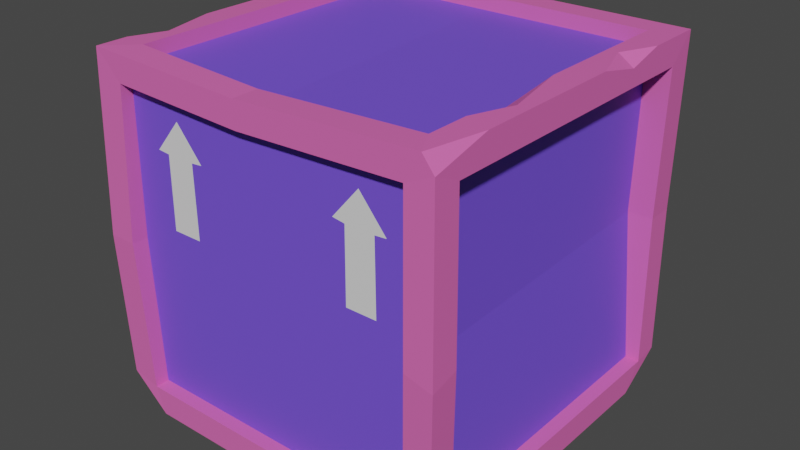 # Source: box_3.blend  (saved by Blender 3.6.11; exported with 4.5.12 LTS)
import bpy
from mathutils import Matrix  # noqa: F401  (used for matrix-valued properties, if any)

bpy.ops.wm.read_factory_settings(use_empty=True)
scene = bpy.context.scene
scene.name = 'Scene'

# ---- materials (node trees are filled in below, after node groups)
mat_material_001 = bpy.data.materials.new('Material.001')
mat_material_001.use_transparent_shadow = False
mat_material_002 = bpy.data.materials.new('Material.002')
mat_material_002.use_transparent_shadow = False
mat_material_003 = bpy.data.materials.new('Material.003')
mat_material_003.use_transparent_shadow = False

# ---- material node trees
mat_material_001.use_nodes = True; mat_material_001.node_tree.nodes.clear()
_N = mat_material_001.node_tree.nodes; _L = mat_material_001.node_tree.links
n0 = _N.new('ShaderNodeBsdfPrincipled'); n0.name = 'Principled BSDF'; n0.location = (10, 300)
n0.distribution = 'GGX'
n0.subsurface_method = 'RANDOM_WALK_SKIN'
n0.inputs[0].default_value = (0.8, 0.1423, 0.4614, 1.0)
n0.inputs[3].default_value = 1.45
n0.inputs[27].default_value = (0.0, 0.0, 0.0, 1.0)
n0.inputs[28].default_value = 1.0
n1 = _N.new('ShaderNodeOutputMaterial'); n1.name = 'Material Output'; n1.location = (300, 300)
_L.new(n0.outputs[0], n1.inputs[0])
n1.is_active_output = True
mat_material_002.use_nodes = True; mat_material_002.node_tree.nodes.clear()
_N = mat_material_002.node_tree.nodes; _L = mat_material_002.node_tree.links
n0 = _N.new('ShaderNodeBsdfPrincipled'); n0.name = 'Principled BSDF'; n0.location = (10, 300)
n0.distribution = 'GGX'
n0.subsurface_method = 'RANDOM_WALK_SKIN'
n0.inputs[0].default_value = (0.1722, 0.08638, 0.8, 1.0)
n0.inputs[3].default_value = 1.45
n0.inputs[27].default_value = (0.0, 0.0, 0.0, 1.0)
n0.inputs[28].default_value = 1.0
n1 = _N.new('ShaderNodeOutputMaterial'); n1.name = 'Material Output'; n1.location = (300, 300)
_L.new(n0.outputs[0], n1.inputs[0])
n1.is_active_output = True
mat_material_003.use_nodes = True; mat_material_003.node_tree.nodes.clear()
_N = mat_material_003.node_tree.nodes; _L = mat_material_003.node_tree.links
n0 = _N.new('ShaderNodeBsdfPrincipled'); n0.name = 'Principled BSDF'; n0.location = (10, 300)
n0.distribution = 'GGX'
n0.subsurface_method = 'RANDOM_WALK_SKIN'
n0.inputs[3].default_value = 1.45
n0.inputs[27].default_value = (0.0, 0.0, 0.0, 1.0)
n0.inputs[28].default_value = 1.0
n1 = _N.new('ShaderNodeOutputMaterial'); n1.name = 'Material Output'; n1.location = (300, 300)
_L.new(n0.outputs[0], n1.inputs[0])
n1.is_active_output = True

# ---- world
world_world = bpy.data.worlds.new('World'); scene.world = world_world
world_world.use_nodes = True; world_world.node_tree.nodes.clear()
_N = world_world.node_tree.nodes; _L = world_world.node_tree.links
n0 = _N.new('ShaderNodeOutputWorld'); n0.name = 'World Output'; n0.location = (300, 300)
n1 = _N.new('ShaderNodeBackground'); n1.name = 'Background'; n1.location = (10, 300)
n1.inputs[0].default_value = (0.05088, 0.05088, 0.05088, 1.0)
_L.new(n1.outputs[0], n0.inputs[0])
n0.is_active_output = True
world_world.color = (0.05088, 0.05088, 0.05088)
world_world.use_sun_shadow = False
world_world.sun_shadow_jitter_overblur = 0.0

# ---- meshes
me_mesh = bpy.data.meshes.new('Mesh')
me_mesh.from_pydata([(16.44, 44.49, -36.8), (23.18, 44.49, -36.8), (19.76, 67.71, -36.8), (16.58, 60.43, -36.8), (23.01, 60.43, -36.8), (13.86, 60.66, -36.8), (25.6, 60.66, -36.8), (-3.694, 39.91, -36.8), (32.43, 39.91, -36.8), (33.49, 72.95, -36.8), (-4.895, 72.95, -36.8), (-26.68, 44.49, -36.8), (-19.94, 44.49, -36.8), (-23.37, 67.66, -36.8), (-26.55, 60.41, -36.8), (-20.11, 60.41, -36.8), (-29.27, 60.81, -36.8), (-17.53, 60.61, -36.8), (-34.34, 39.91, -36.8), (-33.49, 72.95, -36.8), (-24.98, 44.49, 36.8), (-18.24, 44.49, 36.8), (-21.66, 67.71, 36.8), (-24.85, 60.43, 36.8), (-18.41, 60.43, 36.8), (-27.57, 60.66, 36.8), (-15.83, 60.66, 36.8), (-34.34, 39.91, 36.8), (-1.802, 39.91, 36.8), (-3.05, 71.65, 36.8), (-33.49, 72.95, 36.8), (18.83, 44.49, 36.8), (25.57, 44.49, 36.8), (22.14, 67.68, 36.8), (18.96, 60.42, 36.8), (25.4, 60.42, 36.8), (16.23, 60.8, 36.8), (27.98, 60.62, 36.8), (34.34, 39.91, 36.8), (33.49, 72.95, 36.8), (39.45, 0.0, 39.45), (39.3, 6.422, -39.61), (36.9, 78.9, 39.45), (39.45, 78.9, -39.45), (-39.45, 78.9, 39.45), (-39.45, 78.9, -33.69), (-39.45, 0.0, 32.12), (-39.45, 0.0, -39.45), (39.45, 5.956, 33.49), (39.45, 5.956, -33.49), (39.45, 72.95, -33.49), (39.45, 72.95, 33.49), (-39.45, 72.95, 33.49), (-39.45, 72.95, -33.49), (-39.45, 5.956, -33.49), (-39.45, 5.956, 33.49), (33.49, 78.9, 33.49), (33.49, 78.9, -33.49), (-33.49, 78.9, -33.49), (-33.49, 78.9, 33.49), (-33.49, 0.0, 33.49), (-33.49, 0.0, -33.49), (33.49, 0.0, -33.49), (33.49, 0.0, 33.49), (-33.49, 5.956, -39.45), (33.49, 5.956, -39.45), (-33.49, 72.95, -39.45), (33.49, 72.95, -39.45), (-33.49, 5.956, 39.45), (33.49, 5.956, 39.45), (33.49, 72.95, 39.45), (-33.49, 72.95, 39.45), (36.34, 5.956, 33.49), (36.34, 5.956, -33.49), (33.77, 72.95, -33.49), (33.77, 72.95, 33.49), (33.49, 75.79, 33.49), (33.49, 75.79, -33.49), (-33.49, 75.79, -33.49), (-33.49, 75.79, 33.49), (-36.34, 72.95, 33.49), (-36.34, 72.95, -33.49), (-36.34, 5.956, -33.49), (-36.34, 5.956, 33.49), (-33.49, 3.109, 33.49), (-33.49, 3.109, -33.49), (33.49, 3.109, -33.49), (33.49, 3.109, 33.49), (-33.49, 5.956, -36.34), (33.49, 5.956, -36.34), (-33.49, 5.956, 36.34), (33.49, 5.956, 36.34), (39.45, 78.9, 26.47), (39.45, 75.62, 39.45), (39.45, 78.9, -7.803), (39.45, 78.9, -26.19), (35.88, 78.9, -18.28), (39.45, 76.74, -17.88), (33.49, 78.9, 24.13), (33.49, 78.9, -0.5773), (36.84, 78.9, 15.13), (33.49, 77.04, 14.1), (-5.207, 78.9, -39.45), (-0.1194, 0.0, 39.45), (-2.122, 1.529, -39.45), (-5.055, 78.9, -33.49), (-3.355, 77.37, 33.49), (-1.971, 1.529, -33.49), (-0.2706, 0.0, 33.49), (-2.355, 7.254, -39.45), (-4.974, 72.95, -39.45), (-0.3522, 5.956, 39.45), (-2.971, 71.65, 39.45), (-4.934, 75.79, -33.49), (-3.233, 74.38, 33.49), (-2.093, 4.518, -33.49), (-0.3921, 3.109, 33.49), (-2.276, 7.254, -36.34), (-0.4311, 5.956, 36.34), (-3.204, 77.37, 39.45), (-40.45, 39.91, 34.34), (-40.45, 39.99, 40.45), (-34.34, 39.91, 40.45), (34.34, 39.91, 40.45), (40.45, 38.29, 40.45), (40.45, 39.91, 34.34), (34.62, 39.91, 34.34), (32.85, 39.91, -34.34), (38.53, 39.91, -34.34), (38.53, 39.99, -40.45), (32.43, 39.91, -40.45), (-34.34, 39.91, -40.45), (-40.45, 39.99, -40.45), (-40.45, 39.91, -34.34), (-37.26, 39.91, -34.34), (-37.26, 39.91, 34.34), (-39.63, 75.16, -39.63), (-34.38, 78.9, -39.45), (-31.36, 0.0, 39.45), (-39.64, 7.533, 39.64), (39.45, 0.0, -28.95), (32.46, 0.2569, -39.45), (-39.45, 78.9, 32.48), (-39.45, 78.9, 12.8), (-36.39, 78.9, 25.06), (-39.45, 75.36, 23.85)], [], [(6, 4, 3, 5, 2), (7, 0, 1, 8), (6, 2, 9), (9, 2, 10), (10, 2, 5), (0, 3, 4, 1), (10, 5, 7), (8, 6, 9), (3, 0, 7, 5), (8, 1, 4, 6), (17, 15, 14, 16, 13), (18, 11, 12, 7), (17, 13, 10), (10, 13, 19), (19, 13, 16), (11, 14, 15, 12), (19, 16, 18), (7, 17, 10), (14, 11, 18, 16), (7, 12, 15, 17), (26, 22, 25, 23, 24), (27, 28, 21, 20), (26, 29, 22), (29, 30, 22), (30, 25, 22), (20, 21, 24, 23), (30, 27, 25), (28, 29, 26), (23, 25, 27, 20), (28, 26, 24, 21), (37, 33, 36, 34, 35), (28, 38, 32, 31), (37, 39, 33), (39, 29, 33), (29, 36, 33), (31, 32, 35, 34), (29, 28, 36), (38, 39, 37), (34, 36, 28, 31), (38, 37, 35, 32), (126, 127, 74, 75), (76, 77, 113, 114), (80, 81, 134, 135), (84, 85, 115, 116), (49, 140, 41), (128, 129, 43, 50), (92, 93, 51), (53, 145, 143, 45), (47, 46, 55, 54), (120, 121, 44, 52), (57, 96, 95, 43), (43, 102, 105, 57), (44, 119, 106, 59), (47, 104, 107, 61), (41, 140, 141), (40, 103, 108, 63), (131, 132, 136, 66), (45, 137, 136), (43, 129, 130, 67), (70, 93, 42), (44, 121, 122, 71), (48, 49, 73, 72), (127, 128, 50, 74), (50, 51, 75, 74), (51, 125, 126, 75), (77, 101, 99, 57), (57, 105, 113, 77), (58, 59, 79, 78), (59, 106, 114, 79), (52, 53, 81, 80), (53, 133, 134, 81), (54, 55, 83, 82), (135, 120, 52, 80), (60, 61, 85, 84), (61, 107, 115, 85), (62, 63, 87, 86), (63, 108, 116, 87), (65, 109, 117, 89), (18, 131, 66, 19), (66, 110, 10, 19), (67, 130, 8, 9), (68, 111, 118, 90), (38, 123, 70, 39), (70, 112, 29, 39), (71, 122, 27, 30), (93, 92, 42), (93, 124, 125, 51), (42, 119, 112, 70), (96, 97, 95), (99, 101, 100), (100, 101, 98), (100, 92, 94, 96), (100, 96, 57, 99), (56, 92, 98), (94, 97, 96), (56, 98, 101, 76), (76, 101, 77), (97, 50, 43, 95), (97, 51, 50), (123, 124, 93, 70), (92, 51, 97, 94), (98, 92, 100), (114, 113, 78, 79), (116, 115, 86, 87), (105, 102, 137, 58), (106, 119, 42, 56), (107, 104, 141, 62), (60, 138, 46), (109, 104, 47, 64), (110, 102, 43, 67), (111, 103, 40, 69), (113, 105, 58, 78), (114, 106, 56, 76), (115, 107, 62, 86), (116, 108, 60, 84), (117, 109, 64, 88), (10, 110, 67, 9), (118, 111, 69, 91), (29, 112, 71, 30), (112, 119, 44, 71), (68, 139, 138), (27, 122, 68, 90), (90, 118, 28, 27), (38, 28, 118, 91), (69, 123, 38, 91), (40, 124, 123, 69), (125, 124, 40, 48), (126, 125, 48, 72), (72, 73, 127, 126), (49, 128, 127, 73), (130, 129, 41, 65), (8, 130, 65, 89), (89, 117, 7, 8), (18, 7, 117, 88), (64, 131, 18, 88), (47, 132, 131, 64), (133, 132, 47, 54), (134, 133, 54, 82), (135, 134, 82, 83), (55, 120, 135, 83), (136, 132, 133, 53), (59, 144, 142, 44), (66, 137, 102, 110), (46, 47, 61, 60), (138, 103, 111, 68), (46, 139, 55), (138, 139, 46), (141, 140, 62), (41, 141, 65), (41, 129, 128, 49), (137, 45, 58), (53, 45, 136), (136, 137, 66), (65, 141, 104, 109), (40, 140, 49, 48), (62, 140, 40, 63), (108, 103, 138, 60), (122, 121, 139, 68), (55, 139, 121, 120), (42, 92, 56), (143, 145, 144), (144, 145, 142), (44, 142, 145, 52), (52, 145, 53), (58, 45, 143, 144), (58, 144, 59)])
me_mesh.polygons.foreach_set('use_smooth', [True] * 166)
me_mesh.polygons.foreach_set('material_index', [2, 1, 1, 1, 1, 2, 1, 1, 1, 1, 2, 1, 1, 1, 1, 2, 1, 1, 1, 1, 2, 1, 1, 1, 1, 2, 1, 1, 1, 1, 2, 1, 1, 1, 1, 2, 1, 1, 1, 1, 1, 1, 1, 1, 0, 0, 0, 0, 0, 0, 0, 0, 0, 0, 0, 0, 0, 0, 0, 0, 0, 0, 0, 0, 0, 0, 0, 0, 0, 0, 0, 0, 0, 0, 0, 0, 0, 0, 0, 0, 0, 0, 0, 0, 0, 0, 0, 0, 0, 0, 0, 0, 0, 0, 0, 0, 0, 0, 0, 0, 0, 0, 1, 1, 0, 0, 0, 0, 0, 0, 0, 0, 0, 0, 0, 0, 0, 0, 0, 0, 0, 0, 1, 1, 0, 0, 0, 0, 1, 0, 0, 0, 1, 1, 0, 0, 0, 0, 1, 0, 0, 0, 0, 0, 0, 0, 0, 0, 0, 0, 0, 0, 0, 0, 0, 0, 0, 0, 0, 0, 0, 0, 0, 0, 0, 0])
_k = set([(8, 9), (8, 89), (8, 130), (9, 10), (9, 67), (10, 19), (18, 19), (18, 88), (18, 131), (19, 66), (27, 30), (27, 90), (27, 122), (29, 30), (29, 39), (29, 112), (30, 71), (38, 39), (38, 91), (38, 123), (39, 70), (40, 48), (40, 69), (40, 103), (40, 124), (40, 140), (41, 49), (41, 65), (41, 129), (41, 140), (41, 141), (42, 56), (42, 92), (42, 93), (42, 119), (43, 50), (43, 67), (43, 95), (43, 102), (43, 129), (44, 52), (44, 59), (44, 71), (44, 119), (44, 121), (44, 142), (45, 53), (45, 136), (45, 137), (45, 143), (46, 47), (46, 55), (46, 138), (46, 139), (47, 54), (47, 61), (47, 64), (47, 104), (47, 132), (48, 49), (48, 72), (48, 125), (49, 73), (49, 128), (49, 140), (50, 51), (50, 74), (50, 128), (51, 75), (51, 93), (51, 125), (52, 53), (52, 80), (52, 120), (53, 81), (53, 133), (53, 136), (54, 55), (54, 82), (54, 133), (55, 83), (55, 120), (55, 139), (56, 76), (56, 98), (56, 106), (57, 77), (57, 99), (57, 105), (58, 59), (58, 78), (58, 105), (59, 79), (59, 106), (60, 61), (60, 84), (60, 108), (61, 85), (61, 107), (62, 63), (62, 86), (62, 107), (62, 140), (62, 141), (63, 87), (63, 108), (64, 88), (64, 109), (64, 131), (65, 89), (65, 109), (65, 130), (65, 141), (66, 110), (66, 131), (66, 136), (66, 137), (67, 110), (67, 130), (68, 90), (68, 111), (68, 122), (68, 138), (68, 139), (69, 91), (69, 111), (69, 123), (70, 93), (70, 112), (70, 123), (71, 112), (71, 122), (72, 73), (72, 126), (73, 127), (74, 75), (74, 127), (75, 126), (76, 77), (76, 114), (77, 113), (78, 79), (78, 113), (79, 114), (80, 81), (80, 135), (81, 134), (82, 83), (82, 134), (83, 135), (84, 85), (84, 116), (85, 115), (86, 87), (86, 115), (87, 116), (88, 117), (89, 117), (90, 118), (91, 118), (92, 93), (92, 94), (93, 124), (94, 96), (94, 97), (95, 96), (95, 97), (96, 97), (98, 100), (98, 101), (99, 100), (99, 101), (100, 101), (102, 137), (103, 138), (104, 107), (104, 141), (106, 119), (109, 117), (113, 114), (115, 116), (120, 121), (120, 135), (121, 122), (121, 139), (123, 124), (124, 125), (125, 126), (126, 127), (127, 128), (128, 129), (129, 130), (131, 132), (132, 133), (132, 136), (133, 134), (134, 135), (136, 137), (138, 139), (140, 141), (142, 144), (142, 145), (143, 144), (143, 145), (144, 145)])
me_mesh.attributes.new('sharp_edge', 'BOOLEAN', 'EDGE').data.foreach_set('value', [ (min(e.vertices), max(e.vertices)) in _k for e in me_mesh.edges])
_uv = me_mesh.uv_layers.new(name='map1')
_uv.uv.foreach_set('vector', [0.04709, 0.2794, 0.04709, 0.2794, 0.04709, 0.2794, 0.04709, 0.2794, 0.04709, 0.2794, 0.04709, 0.3297, 0.04709, 0.3297, 0.04709, 0.3297, 0.04709, 0.3297, 0.04709, 0.3297, 0.04709, 0.3297, 0.04709, 0.3297, 0.04709, 0.3297, 0.04709, 0.3297, 0.04709, 0.3297, 0.04709, 0.3297, 0.04709, 0.3297, 0.04709, 0.3297, 0.04709, 0.2794, 0.04709, 0.2794, 0.04709, 0.2794, 0.04709, 0.2794, 0.04709, 0.3297, 0.04709, 0.3297, 0.04709, 0.3297, 0.04709, 0.3297, 0.04709, 0.3297, 0.04709, 0.3297, 0.04709, 0.3297, 0.04709, 0.3297, 0.04709, 0.3297, 0.04709, 0.3297, 0.04709, 0.3297, 0.04709, 0.3297, 0.04709, 0.3297, 0.04709, 0.3297, 0.04709, 0.2794, 0.04709, 0.2794, 0.04709, 0.2794, 0.04709, 0.2794, 0.04709, 0.2794, 0.04709, 0.3297, 0.04709, 0.3297, 0.04709, 0.3297, 0.04709, 0.3297, 0.04709, 0.3297, 0.04709, 0.3297, 0.04709, 0.3297, 0.04709, 0.3297, 0.04709, 0.3297, 0.04709, 0.3297, 0.04709, 0.3297, 0.04709, 0.3297, 0.04709, 0.3297, 0.04709, 0.2794, 0.04709, 0.2794, 0.04709, 0.2794, 0.04709, 0.2794, 0.04709, 0.3297, 0.04709, 0.3297, 0.04709, 0.3297, 0.04709, 0.3297, 0.04709, 0.3297, 0.04709, 0.3297, 0.04709, 0.3297, 0.04709, 0.3297, 0.04709, 0.3297, 0.04709, 0.3297, 0.04709, 0.3297, 0.04709, 0.3297, 0.04709, 0.3297, 0.04709, 0.3297, 0.04709, 0.2794, 0.04709, 0.2794, 0.04709, 0.2794, 0.04709, 0.2794, 0.04709, 0.2794, 0.04709, 0.3297, 0.04709, 0.3297, 0.04709, 0.3297, 0.04709, 0.3297, 0.04709, 0.3297, 0.04709, 0.3297, 0.04709, 0.3297, 0.04709, 0.3297, 0.04709, 0.3297, 0.04709, 0.3297, 0.04709, 0.3297, 0.04709, 0.3297, 0.04709, 0.3297, 0.04709, 0.2794, 0.04709, 0.2794, 0.04709, 0.2794, 0.04709, 0.2794, 0.04709, 0.3297, 0.04709, 0.3297, 0.04709, 0.3297, 0.04709, 0.3297, 0.04709, 0.3297, 0.04709, 0.3297, 0.04709, 0.3297, 0.04709, 0.3297, 0.04709, 0.3297, 0.04709, 0.3297, 0.04709, 0.3297, 0.04709, 0.3297, 0.04709, 0.3297, 0.04709, 0.3297, 0.04709, 0.2794, 0.04709, 0.2794, 0.04709, 0.2794, 0.04709, 0.2794, 0.04709, 0.2794, 0.04709, 0.3297, 0.04709, 0.3297, 0.04709, 0.3297, 0.04709, 0.3297, 0.04709, 0.3297, 0.04709, 0.3297, 0.04709, 0.3297, 0.04709, 0.3297, 0.04709, 0.3297, 0.04709, 0.3297, 0.04709, 0.3297, 0.04709, 0.3297, 0.04709, 0.3297, 0.04709, 0.2794, 0.04709, 0.2794, 0.04709, 0.2794, 0.04709, 0.2794, 0.04709, 0.3297, 0.04709, 0.3297, 0.04709, 0.3297, 0.04709, 0.3297, 0.04709, 0.3297, 0.04709, 0.3297, 0.04709, 0.3297, 0.04709, 0.3297, 0.04709, 0.3297, 0.04709, 0.3297, 0.04709, 0.3297, 0.04709, 0.3297, 0.04709, 0.3297, 0.04709, 0.3297, 0.04709, 0.3297, 0.04709, 0.3297, 0.04709, 0.3297, 0.04709, 0.3297, 0.04709, 0.3297, 0.04709, 0.3297, 0.04709, 0.3297, 0.04709, 0.3297, 0.04709, 0.3297, 0.04709, 0.3297, 0.04709, 0.3297, 0.04709, 0.3297, 0.04709, 0.3297, 0.04709, 0.3297, 0.04709, 0.3297, 0.04709, 0.3297, 0.04709, 0.3538, 0.04709, 0.3538, 0.04709, 0.3538, 0.04709, 0.3538, 0.04709, 0.3538, 0.04709, 0.3538, 0.04709, 0.3538, 0.04709, 0.3538, 0.04709, 0.3538, 0.04709, 0.3538, 0.04709, 0.3538, 0.04709, 0.3538, 0.04709, 0.3538, 0.04709, 0.3538, 0.04709, 0.3538, 0.04709, 0.3538, 0.04709, 0.3538, 0.04709, 0.3538, 0.04709, 0.3538, 0.04709, 0.3538, 0.04709, 0.3538, 0.04709, 0.3538, 0.04709, 0.3538, 0.04709, 0.3538, 0.04709, 0.3538, 0.04709, 0.3538, 0.04709, 0.3538, 0.04709, 0.3538, 0.04709, 0.3538, 0.04709, 0.3538, 0.04709, 0.3538, 0.04709, 0.3538, 0.04709, 0.3538, 0.04709, 0.3538, 0.04709, 0.3538, 0.04709, 0.3538, 0.04709, 0.3538, 0.04709, 0.3538, 0.04709, 0.3538, 0.04709, 0.3538, 0.04709, 0.3538, 0.04709, 0.3538, 0.04709, 0.3538, 0.04709, 0.3538, 0.04709, 0.3538, 0.04709, 0.3538, 0.04709, 0.3538, 0.04709, 0.3538, 0.04709, 0.3538, 0.04709, 0.3538, 0.04709, 0.3538, 0.04709, 0.3538, 0.04709, 0.3538, 0.04709, 0.3538, 0.04709, 0.3538, 0.04709, 0.3538, 0.04709, 0.3538, 0.04709, 0.3538, 0.04709, 0.3538, 0.04709, 0.3538, 0.04709, 0.3538, 0.04709, 0.3538, 0.04709, 0.3538, 0.04709, 0.3538, 0.04709, 0.3538, 0.04709, 0.3538, 0.04709, 0.3538, 0.04709, 0.3538, 0.04709, 0.3538, 0.04709, 0.3538, 0.04709, 0.3538, 0.04709, 0.3538, 0.04709, 0.3538, 0.04709, 0.3538, 0.04709, 0.3538, 0.04709, 0.3538, 0.04709, 0.3538, 0.04709, 0.3538, 0.04709, 0.3538, 0.04709, 0.3538, 0.04709, 0.3538, 0.04709, 0.3538, 0.04709, 0.3538, 0.04709, 0.3538, 0.04709, 0.3538, 0.04709, 0.3538, 0.04709, 0.3538, 0.04709, 0.3538, 0.04709, 0.3538, 0.04709, 0.3538, 0.04709, 0.3538, 0.04709, 0.3538, 0.04709, 0.3538, 0.04709, 0.3538, 0.04709, 0.3538, 0.04709, 0.3538, 0.04709, 0.3538, 0.04709, 0.3538, 0.04709, 0.3538, 0.04709, 0.3538, 0.04709, 0.3538, 0.04709, 0.3538, 0.04709, 0.3538, 0.04709, 0.3538, 0.04709, 0.3538, 0.04709, 0.3538, 0.04709, 0.3538, 0.04709, 0.3538, 0.04709, 0.3538, 0.04709, 0.3538, 0.04709, 0.3538, 0.04709, 0.3538, 0.04709, 0.3538, 0.04709, 0.3538, 0.04709, 0.3538, 0.04709, 0.3538, 0.04709, 0.3538, 0.04709, 0.3538, 0.04709, 0.3538, 0.04709, 0.3538, 0.04709, 0.3538, 0.04709, 0.3538, 0.04709, 0.3538, 0.04709, 0.3538, 0.04709, 0.3538, 0.04709, 0.3538, 0.04709, 0.3538, 0.04709, 0.3538, 0.04709, 0.3538, 0.04709, 0.3538, 0.04709, 0.3538, 0.04709, 0.3538, 0.04709, 0.3538, 0.04709, 0.3538, 0.04709, 0.3538, 0.04709, 0.3538, 0.04709, 0.3538, 0.04709, 0.3538, 0.04709, 0.3538, 0.04709, 0.3538, 0.04709, 0.3538, 0.04709, 0.3538, 0.04709, 0.3538, 0.04709, 0.3538, 0.04709, 0.3538, 0.04709, 0.3538, 0.04709, 0.3538, 0.04709, 0.3538, 0.04709, 0.3538, 0.04709, 0.3538, 0.04709, 0.3538, 0.04709, 0.3538, 0.04709, 0.3538, 0.04709, 0.3538, 0.04709, 0.3538, 0.04709, 0.3538, 0.04709, 0.3538, 0.04709, 0.3538, 0.04709, 0.3538, 0.04709, 0.3538, 0.04709, 0.3538, 0.04709, 0.3538, 0.04709, 0.3538, 0.04709, 0.3538, 0.04709, 0.3538, 0.04709, 0.3538, 0.04709, 0.3538, 0.04709, 0.3538, 0.04709, 0.3538, 0.04709, 0.3538, 0.04709, 0.3538, 0.04709, 0.3538, 0.04709, 0.3538, 0.04709, 0.3538, 0.04709, 0.3538, 0.04709, 0.3538, 0.04709, 0.3538, 0.04709, 0.3538, 0.04709, 0.3538, 0.04709, 0.3538, 0.04709, 0.3538, 0.04709, 0.3538, 0.04709, 0.3538, 0.04709, 0.3538, 0.04709, 0.3538, 0.04709, 0.3538, 0.04709, 0.3538, 0.04709, 0.3538, 0.04709, 0.3538, 0.04709, 0.3538, 0.04709, 0.3538, 0.04709, 0.3538, 0.04709, 0.3538, 0.04709, 0.3538, 0.04709, 0.3538, 0.04709, 0.3538, 0.04709, 0.3538, 0.04709, 0.3538, 0.04709, 0.3538, 0.04709, 0.3538, 0.04709, 0.3538, 0.04709, 0.3538, 0.04709, 0.3538, 0.04709, 0.3538, 0.04709, 0.3538, 0.04709, 0.3538, 0.04709, 0.3538, 0.04709, 0.3538, 0.04709, 0.3538, 0.04709, 0.3538, 0.04709, 0.3538, 0.04709, 0.3538, 0.04709, 0.3538, 0.04709, 0.3538, 0.04709, 0.3538, 0.04709, 0.3538, 0.04709, 0.3538, 0.04709, 0.3538, 0.04709, 0.3297, 0.04709, 0.3297, 0.04709, 0.3297, 0.04709, 0.3297, 0.04709, 0.3297, 0.04709, 0.3297, 0.04709, 0.3297, 0.04709, 0.3297, 0.04709, 0.3538, 0.04709, 0.3538, 0.04709, 0.3538, 0.04709, 0.3538, 0.04709, 0.3538, 0.04709, 0.3538, 0.04709, 0.3538, 0.04709, 0.3538, 0.04709, 0.3538, 0.04709, 0.3538, 0.04709, 0.3538, 0.04709, 0.3538, 0.04709, 0.3538, 0.04709, 0.3538, 0.04709, 0.3538, 0.04709, 0.3538, 0.04709, 0.3538, 0.04709, 0.3538, 0.04709, 0.3538, 0.04709, 0.3538, 0.04709, 0.3538, 0.04709, 0.3538, 0.04709, 0.3538, 0.04709, 0.3538, 0.04709, 0.3538, 0.04709, 0.3538, 0.04709, 0.3538, 0.04709, 0.3538, 0.04709, 0.3538, 0.04709, 0.3538, 0.04709, 0.3538, 0.04709, 0.3538, 0.04709, 0.3538, 0.04709, 0.3538, 0.04709, 0.3538, 0.04709, 0.3538, 0.04709, 0.3538, 0.04709, 0.3538, 0.04709, 0.3538, 0.04709, 0.3538, 0.04709, 0.3538, 0.04709, 0.3538, 0.04709, 0.3538, 0.04709, 0.3538, 0.04709, 0.3538, 0.04709, 0.3538, 0.04709, 0.3538, 0.04709, 0.3538, 0.04709, 0.3538, 0.04709, 0.3538, 0.04709, 0.3538, 0.04709, 0.3538, 0.04709, 0.3538, 0.04709, 0.3538, 0.04709, 0.3538, 0.04709, 0.3538, 0.04709, 0.3538, 0.04709, 0.3538, 0.04709, 0.3538, 0.04709, 0.3538, 0.04709, 0.3538, 0.04709, 0.3538, 0.04709, 0.3538, 0.04709, 0.3538, 0.04709, 0.3538, 0.04709, 0.3538, 0.04709, 0.3538, 0.04709, 0.3538, 0.04709, 0.3538, 0.04709, 0.3538, 0.04709, 0.3297, 0.04709, 0.3297, 0.04709, 0.3297, 0.04709, 0.3297, 0.04709, 0.3297, 0.04709, 0.3297, 0.04709, 0.3297, 0.04709, 0.3297, 0.04709, 0.3538, 0.04709, 0.3538, 0.04709, 0.3538, 0.04709, 0.3538, 0.04709, 0.3538, 0.04709, 0.3538, 0.04709, 0.3538, 0.04709, 0.3538, 0.04709, 0.3538, 0.04709, 0.3538, 0.04709, 0.3538, 0.04709, 0.3538, 0.04709, 0.3538, 0.04709, 0.3538, 0.04709, 0.3538, 0.04709, 0.3538, 0.04709, 0.3297, 0.04709, 0.3297, 0.04709, 0.3297, 0.04709, 0.3297, 0.04709, 0.3538, 0.04709, 0.3538, 0.04709, 0.3538, 0.04709, 0.3538, 0.04709, 0.3538, 0.04709, 0.3538, 0.04709, 0.3538, 0.04709, 0.3538, 0.04709, 0.3538, 0.04709, 0.3538, 0.04709, 0.3538, 0.04709, 0.3538, 0.04709, 0.3297, 0.04709, 0.3297, 0.04709, 0.3297, 0.04709, 0.3297, 0.04709, 0.3297, 0.04709, 0.3297, 0.04709, 0.3297, 0.04709, 0.3297, 0.04709, 0.3538, 0.04709, 0.3538, 0.04709, 0.3538, 0.04709, 0.3538, 0.04709, 0.3538, 0.04709, 0.3538, 0.04709, 0.3538, 0.04709, 0.3538, 0.04709, 0.3538, 0.04709, 0.3538, 0.04709, 0.3538, 0.04709, 0.3538, 0.04709, 0.3538, 0.04709, 0.3538, 0.04709, 0.3538, 0.04709, 0.3538, 0.04709, 0.3297, 0.04709, 0.3297, 0.04709, 0.3297, 0.04709, 0.3297, 0.04709, 0.3538, 0.04709, 0.3538, 0.04709, 0.3538, 0.04709, 0.3538, 0.04709, 0.3538, 0.04709, 0.3538, 0.04709, 0.3538, 0.04709, 0.3538, 0.04709, 0.3538, 0.04709, 0.3538, 0.04709, 0.3538, 0.04709, 0.3538, 0.04709, 0.3538, 0.04709, 0.3538, 0.04709, 0.3538, 0.04709, 0.3538, 0.04709, 0.3538, 0.04709, 0.3538, 0.04709, 0.3538, 0.04709, 0.3538, 0.04709, 0.3538, 0.04709, 0.3538, 0.04709, 0.3538, 0.04709, 0.3538, 0.04709, 0.3538, 0.04709, 0.3538, 0.04709, 0.3538, 0.04709, 0.3538, 0.04709, 0.3538, 0.04709, 0.3538, 0.04709, 0.3538, 0.04709, 0.3538, 0.04709, 0.3538, 0.04709, 0.3538, 0.04709, 0.3538, 0.04709, 0.3538, 0.04709, 0.3538, 0.04709, 0.3538, 0.04709, 0.3538, 0.04709, 0.3538, 0.04709, 0.3538, 0.04709, 0.3538, 0.04709, 0.3538, 0.04709, 0.3538, 0.04709, 0.3538, 0.04709, 0.3538, 0.04709, 0.3538, 0.04709, 0.3538, 0.04709, 0.3538, 0.04709, 0.3538, 0.04709, 0.3538, 0.04709, 0.3538, 0.04709, 0.3538, 0.04709, 0.3538, 0.04709, 0.3538, 0.04709, 0.3538, 0.04709, 0.3538, 0.04709, 0.3538, 0.04709, 0.3538, 0.04709, 0.3538, 0.04709, 0.3538, 0.04709, 0.3538, 0.04709, 0.3538, 0.04709, 0.3538, 0.04709, 0.3538, 0.04709, 0.3538, 0.04709, 0.3538, 0.04709, 0.3538, 0.04709, 0.3538, 0.04709, 0.3538, 0.04709, 0.3538, 0.04709, 0.3538, 0.04709, 0.3538, 0.04709, 0.3538, 0.04709, 0.3538, 0.04709, 0.3538, 0.04709, 0.3538, 0.04709, 0.3538, 0.04709, 0.3538, 0.04709, 0.3538, 0.04709, 0.3538, 0.04709, 0.3538, 0.04709, 0.3538, 0.04709, 0.3538, 0.04709, 0.3538, 0.04709, 0.3538, 0.04709, 0.3538, 0.04709, 0.3538, 0.04709, 0.3538, 0.04709, 0.3538, 0.04709, 0.3538, 0.04709, 0.3538, 0.04709, 0.3538, 0.04709, 0.3538, 0.04709, 0.3538, 0.04709, 0.3538])
me_mesh.materials.append(mat_material_001)
me_mesh.materials.append(mat_material_002)
me_mesh.materials.append(mat_material_003)
me_mesh.update()
me_mesh.normals_split_custom_set([tuple(v) for v in zip(*[iter([1.874e-07, 0.0, -1.0, 2.596e-07, 0.0, -1.0, 3.418e-07, 0.0, -1.0, 6.042e-08, 0.0, -1.0, 6.04e-08, 0.0, -1.0, -4.226e-06, -9.057e-06, -1.0, 0.0, 0.0, -1.0, -1.013e-07, 0.0, -1.0, -2.061e-08, -8.797e-06, -1.0, 1.874e-07, 0.0, -1.0, 6.04e-08, 0.0, -1.0, 6.106e-08, 0.0, -1.0, 6.106e-08, 0.0, -1.0, 6.04e-08, 0.0, -1.0, -2.385e-08, 0.0, -1.0, -2.385e-08, 0.0, -1.0, 6.04e-08, 0.0, -1.0, 6.042e-08, 0.0, -1.0, 0.0, 0.0, -1.0, 3.418e-07, 0.0, -1.0, 2.596e-07, 0.0, -1.0, -1.013e-07, 0.0, -1.0, -2.385e-08, 0.0, -1.0, 6.042e-08, 0.0, -1.0, -4.226e-06, -9.057e-06, -1.0, -2.061e-08, -8.797e-06, -1.0, 1.874e-07, 0.0, -1.0, 6.106e-08, 0.0, -1.0, 3.418e-07, 0.0, -1.0, 0.0, 0.0, -1.0, -4.226e-06, -9.057e-06, -1.0, 6.042e-08, 0.0, -1.0, -2.061e-08, -8.797e-06, -1.0, -1.013e-07, 0.0, -1.0, 2.596e-07, 0.0, -1.0, 1.874e-07, 0.0, -1.0, 2.277e-07, 0.0, -1.0, 4.057e-07, 0.0, -1.0, 3.339e-07, 0.0, -1.0, -2.717e-07, 0.0, -1.0, 9.167e-08, 0.0, -1.0, -1.46e-07, -2.562e-06, -1.0, 0.0, 0.0, -1.0, 7.268e-08, 0.0, -1.0, -4.226e-06, -9.057e-06, -1.0, 2.277e-07, 0.0, -1.0, 9.167e-08, 0.0, -1.0, -2.385e-08, 0.0, -1.0, -2.385e-08, 0.0, -1.0, 9.167e-08, 0.0, -1.0, -3.277e-07, 0.0, -1.0, -3.277e-07, 0.0, -1.0, 9.167e-08, 0.0, -1.0, -2.717e-07, 0.0, -1.0, 0.0, 0.0, -1.0, 3.339e-07, 0.0, -1.0, 4.057e-07, 0.0, -1.0, 7.268e-08, 0.0, -1.0, -3.277e-07, 0.0, -1.0, -2.717e-07, 0.0, -1.0, -1.46e-07, -2.562e-06, -1.0, -4.226e-06, -9.057e-06, -1.0, 2.277e-07, 0.0, -1.0, -2.385e-08, 0.0, -1.0, 3.339e-07, 0.0, -1.0, 0.0, 0.0, -1.0, -1.46e-07, -2.562e-06, -1.0, -2.717e-07, 0.0, -1.0, -4.226e-06, -9.057e-06, -1.0, 7.268e-08, 0.0, -1.0, 4.057e-07, 0.0, -1.0, 2.277e-07, 0.0, -1.0, -1.771e-10, 0.0, 1.0, 9.185e-08, 0.0, 1.0, 2.684e-07, 0.0, 1.0, 2.391e-07, 0.0, 1.0, 2.774e-07, 0.0, 1.0, 2.608e-07, 2.825e-05, 1.0, -3.378e-07, -2.305e-05, 1.0, 0.0, 0.0, 1.0, -4.783e-08, 0.0, 1.0, -1.771e-10, 0.0, 1.0, -7.154e-08, 0.0, 1.0, 9.185e-08, 0.0, 1.0, -7.154e-08, 0.0, 1.0, 1.81e-07, 0.0, 1.0, 9.185e-08, 0.0, 1.0, 1.81e-07, 0.0, 1.0, 2.684e-07, 0.0, 1.0, 9.185e-08, 0.0, 1.0, -4.783e-08, 0.0, 1.0, 0.0, 0.0, 1.0, 2.774e-07, 0.0, 1.0, 2.391e-07, 0.0, 1.0, 1.81e-07, 0.0, 1.0, 2.608e-07, 2.825e-05, 1.0, 2.684e-07, 0.0, 1.0, -3.378e-07, -2.305e-05, 1.0, -7.154e-08, 0.0, 1.0, -1.771e-10, 0.0, 1.0, 2.391e-07, 0.0, 1.0, 2.684e-07, 0.0, 1.0, 2.608e-07, 2.825e-05, 1.0, -4.783e-08, 0.0, 1.0, -3.378e-07, -2.305e-05, 1.0, -1.771e-10, 0.0, 1.0, 2.774e-07, 0.0, 1.0, 0.0, 0.0, 1.0, -1.132e-08, 0.0, 1.0, 7.808e-08, 0.0, 1.0, 2.929e-08, 0.0, 1.0, 1.461e-07, 0.0, 1.0, 3.352e-07, 0.0, 1.0, -3.378e-07, -2.305e-05, 1.0, 4.249e-07, 2.842e-05, 1.0, 2.069e-07, 0.0, 1.0, -2.227e-08, 0.0, 1.0, -1.132e-08, 0.0, 1.0, -1.813e-07, 0.0, 1.0, 7.808e-08, 0.0, 1.0, -1.813e-07, 0.0, 1.0, -7.154e-08, 0.0, 1.0, 7.808e-08, 0.0, 1.0, -7.154e-08, 0.0, 1.0, 2.929e-08, 0.0, 1.0, 7.808e-08, 0.0, 1.0, -2.227e-08, 0.0, 1.0, 2.069e-07, 0.0, 1.0, 3.352e-07, 0.0, 1.0, 1.461e-07, 0.0, 1.0, -7.154e-08, 0.0, 1.0, -3.378e-07, -2.305e-05, 1.0, 2.929e-08, 0.0, 1.0, 4.249e-07, 2.842e-05, 1.0, -1.813e-07, 0.0, 1.0, -1.132e-08, 0.0, 1.0, 1.461e-07, 0.0, 1.0, 2.929e-08, 0.0, 1.0, -3.378e-07, -2.305e-05, 1.0, -2.227e-08, 0.0, 1.0, 4.249e-07, 2.842e-05, 1.0, -1.132e-08, 0.0, 1.0, 3.352e-07, 0.0, 1.0, 2.069e-07, 0.0, 1.0, 0.9999, -0.001127, -0.01303, 0.9999, -0.001127, -0.01303, 0.9999, -0.001127, -0.01303, 0.9999, -0.001127, -0.01303, -0.01874, 0.9998, 0.01075, -0.01874, 0.9998, 0.01075, -0.01874, 0.9998, 0.01075, -0.01874, 0.9998, 0.01075, -0.9996, 0.02774, 0.0, -0.9996, 0.02774, 0.0, -0.9996, 0.02774, 0.0, -0.9996, 0.02774, 0.0, 0.02183, -0.9997, -0.01079, 0.02183, -0.9997, -0.01079, 0.02183, -0.9997, -0.01079, 0.02183, -0.9997, -0.01079, 0.9995, -0.01954, -0.0256, 0.9995, -0.01954, -0.0256, 0.9995, -0.01954, -0.0256, 0.9996, -0.02521, -0.01262, 0.9996, -0.02521, -0.01262, 0.9996, -0.02521, -0.01262, 0.9996, -0.02521, -0.01262, 1.0, 2.341e-07, 0.0, 1.0, 5.627e-07, 0.0, 1.0, 4.572e-07, 0.0, -1.0, 7.92e-08, 0.0, -1.0, 2.344e-06, 0.0, -1.0, 0.0, 0.0, -1.0, 0.0, 0.0, -1.0, 0.0, 0.0, -1.0, 0.0, 0.0, -1.0, 0.0, 0.0, -1.0, 0.0, 0.0, -0.9995, 0.0273, -0.01366, -0.9995, 0.0273, -0.01366, -0.9995, 0.0273, -0.01366, -0.9995, 0.0273, -0.01366, 0.0, 1.0, 4.869e-07, 0.0, 1.0, -1.35e-07, 0.0, 1.0, 0.0, 0.0, 1.0, 4.927e-07, 0.0, 1.0, 4.927e-07, 0.0, 1.0, 3.265e-07, 0.0, 1.0, 3.475e-07, 0.0, 1.0, 4.869e-07, 0.046, 0.9987, 0.02242, 0.046, 0.9987, 0.02242, 0.046, 0.9987, 0.02242, 0.046, 0.9987, 0.02242, 0.04436, -0.9988, -0.02274, 0.04436, -0.9988, -0.02274, 0.04436, -0.9988, -0.02274, 0.04436, -0.9988, -0.02274, 0.603, -0.6796, -0.4177, 0.603, -0.6796, -0.4177, 0.603, -0.6796, -0.4177, 0.0, -1.0, 0.0, 0.0, -1.0, 0.0, 0.0, -1.0, 0.0, 0.0, -1.0, 0.0, 0.01985, 0.026, -0.9995, 0.01985, 0.026, -0.9995, 0.01985, 0.026, -0.9995, 0.01985, 0.026, -0.9995, -0.508, 0.7362, -0.4472, -0.508, 0.7362, -0.4472, -0.508, 0.7362, -0.4472, -0.01403, 0.02804, -0.9995, -0.01403, 0.02804, -0.9995, -0.01403, 0.02804, -0.9995, -0.01403, 0.02804, -0.9995, -5.318e-08, 0.0, 1.0, 0.0, 0.0, 1.0, -3.185e-08, 0.0, 1.0, 0.01366, 0.0273, 0.9995, 0.01366, 0.0273, 0.9995, 0.01366, 0.0273, 0.9995, 0.01366, 0.0273, 0.9995, 0.0, 1.0, 0.0, 0.0, 1.0, 0.0, 0.0, 1.0, 0.0, 0.0, 1.0, 0.0, 0.0, -0.02557, 0.9997, 0.0, -0.02557, 0.9997, 0.0, -0.02557, 0.9997, 0.0, -0.02557, 0.9997, 0.0, -1.0, 0.0, 0.0, -1.0, 0.0, 0.0, -1.0, 0.0, 0.0, -1.0, 0.0, 0.0, -0.02557, -0.9997, 0.0, -0.02557, -0.9997, 0.0, -0.02557, -0.9997, 0.0, -0.02557, -0.9997, -1.0, 0.0, 0.0, -1.0, 1.127e-07, 0.0, -1.0, 0.0, 0.0, -1.0, 0.0, 0.0, -3.825e-07, -7.747e-09, 1.0, -1.865e-07, -3.777e-09, 1.0, -1.96e-07, -3.97e-09, 1.0, -3.825e-07, -7.747e-09, 1.0, 1.0, 0.0, 0.0, 1.0, 0.0, 0.0, 1.0, 0.0, 0.0, 1.0, 0.0, 0.0, -4.146e-08, 0.0, -1.0, 1.172e-08, 0.0, -1.0, 1.485e-08, 0.0, -1.0, -4.146e-08, 0.0, -1.0, 0.0, -1.0, 0.0, 0.0, -1.0, 0.0, 0.0, -1.0, 0.0, 0.0, -1.0, 0.0, 0.0, -0.02557, 0.9997, 0.0, -0.02557, 0.9997, 0.0, -0.02557, 0.9997, 0.0, -0.02557, 0.9997, 0.0, 1.0, 0.0, 0.0, 1.0, 0.0, 0.0, 1.0, 0.0, 0.0, 1.0, 0.0, 0.0, -0.02557, -0.9997, 0.0, -0.02557, -0.9997, 0.0, -0.02557, -0.9997, 0.0, -0.02557, -0.9997, 1.0, 0.0, 0.0, 1.0, 0.0, 0.0, 1.0, 0.0, 0.0, 1.0, 0.0, 0.0, -3.973e-08, 0.0, 1.0, -2.358e-07, -4.386e-09, 1.0, -2.266e-07, -4.178e-09, 1.0, -3.973e-08, 0.0, 1.0, -1.0, 0.0, 0.0, -1.0, 0.0, 0.0, -1.0, 0.0, 0.0, -1.0, 0.0, 0.0, 0.0, 0.0, -1.0, 0.0, 0.0, -1.0, 0.0, 0.0, -1.0, 0.0, 0.0, -1.0, 0.03623, 0.9993, -0.0004599, 0.03623, 0.9993, -0.0004599, 0.03623, 0.9993, -0.0004599, 0.03623, 0.9993, -0.0004599, 0.9997, -0.02557, 0.0, 0.9997, -0.02557, 0.0, 0.9997, -0.02557, 0.0, 0.9997, -0.02557, 0.0, 0.0, -1.0, -3.224e-06, 0.0, -1.0, -1.643e-06, 0.0, -1.0, -1.582e-06, 0.0, -1.0, -3.224e-06, -0.9995, 0.03235, 4.875e-06, -0.9995, 0.03235, 4.875e-06, -0.9995, 0.03235, 4.875e-06, -0.9995, 0.03235, 4.875e-06, 0.0, 1.0, 0.0, 0.0, 1.0, 0.0, 0.0, 1.0, 0.0, 0.0, 1.0, 0.0, -0.9997, -0.02557, -4.84e-06, -0.9997, -0.02557, -4.84e-06, -0.9997, -0.02557, -4.84e-06, -0.9997, -0.02557, -4.84e-06, 0.03554, -0.9994, -0.0005294, 0.03554, -0.9994, -0.0005294, 0.03554, -0.9994, -0.0005294, 0.03554, -0.9994, -0.0005294, 0.9997, -0.02557, 0.0, 0.9997, -0.02557, 0.0, 0.9997, -0.02557, 0.0, 0.9997, -0.02557, 0.0, 0.7807, 0.6058, 0.1533, 0.7807, 0.6058, 0.1533, 0.7807, 0.6058, 0.1533, 0.9996, 0.02821, -0.002444, 0.9996, 0.02821, -0.002444, 0.9996, 0.02821, -0.002444, 0.9996, 0.02821, -0.002444, -3.185e-08, 0.0, 1.0, -3.355e-08, 0.0, 1.0, -3.546e-08, 0.0, 1.0, -5.318e-08, 0.0, 1.0, 0.4867, 0.8454, 0.2199, 0.4867, 0.8454, 0.2199, 0.4867, 0.8454, 0.2199, -0.5079, 0.8546, 0.1083, -0.5079, 0.8546, 0.1083, -0.5079, 0.8546, 0.1083, -0.44, 0.883, -0.1637, -0.44, 0.883, -0.1637, -0.44, 0.883, -0.1637, 0.0, 1.0, -8.511e-09, 0.0, 1.0, 0.0, 0.0, 1.0, 0.0, 0.0, 1.0, -1.35e-07, 0.0, 1.0, -8.511e-09, 0.0, 1.0, -1.35e-07, 0.0, 1.0, 4.869e-07, 0.0, 1.0, -1.743e-07, 0.0, 1.0, 0.0, 0.0, 1.0, 0.0, 0.0, 1.0, 0.0, 0.5238, 0.8329, -0.1788, 0.5238, 0.8329, -0.1788, 0.5238, 0.8329, -0.1788, -1.0, 1.571e-06, 0.0, -1.0, 1.571e-06, 0.0, -1.0, 1.127e-07, 0.0, -1.0, 1.506e-06, 0.0, -1.0, 1.506e-06, 0.0, -1.0, 1.127e-07, 0.0, -1.0, 0.0, 0.0, 1.0, 1.365e-08, 0.0, 1.0, 0.0, 0.0, 1.0, 0.0, 0.0, 1.0, 0.0, 0.0, 1.0, 1.365e-08, 0.0, 1.0, 4.572e-07, 0.0, 1.0, 0.0, 0.0, -0.002444, 0.02821, 0.9996, -0.002444, 0.02821, 0.9996, -0.002444, 0.02821, 0.9996, -0.002444, 0.02821, 0.9996, 1.0, 2.341e-07, 0.0, 1.0, 4.572e-07, 0.0, 1.0, 1.365e-08, 0.0, 1.0, 1.727e-07, 0.0, 0.0, 1.0, 0.0, 0.0, 1.0, 0.0, 0.0, 1.0, -8.511e-09, 0.02394, 0.9997, 0.01021, 0.02394, 0.9997, 0.01021, 0.02394, 0.9997, 0.01021, 0.02394, 0.9997, 0.01021, -0.02027, -0.9997, -0.01025, -0.02027, -0.9997, -0.01025, -0.02027, -0.9997, -0.01025, -0.02027, -0.9997, -0.01025, 0.0, 1.0, 3.475e-07, 0.0, 1.0, 3.265e-07, 0.0, 1.0, -1.932e-07, 0.0, 1.0, -9.304e-08, -0.0397, 0.9991, 0.01186, -0.0397, 0.9991, 0.01186, -0.0397, 0.9991, 0.01186, -0.0397, 0.9991, 0.01186, -0.03995, -0.999, -0.01759, -0.03995, -0.999, -0.01759, -0.03995, -0.999, -0.01759, -0.03995, -0.999, -0.01759, 0.0, -1.0, 0.0, 0.0, -1.0, 0.0, 0.0, -1.0, 0.0, 2.613e-07, -1.47e-08, -1.0, 2.704e-07, -1.544e-08, -1.0, 7.789e-08, 0.0, -1.0, 7.789e-08, 0.0, -1.0, 1.895e-07, -9.038e-08, -1.0, 1.803e-07, -8.6e-08, -1.0, 3.699e-07, -1.764e-07, -1.0, 3.699e-07, -1.764e-07, -1.0, 0.0, 0.0, 1.0, 0.0, 0.0, 1.0, 0.0, 0.0, 1.0, 0.0, 0.0, 1.0, -1.96e-07, -3.97e-09, 1.0, -1.865e-07, -3.777e-09, 1.0, 0.0, 0.0, 1.0, 0.0, 0.0, 1.0, 1.485e-08, 0.0, -1.0, 1.172e-08, 0.0, -1.0, 6.796e-08, 0.0, -1.0, 6.796e-08, 0.0, -1.0, -2.266e-07, -4.178e-09, 1.0, -2.358e-07, -4.386e-09, 1.0, -4.229e-07, -8.57e-09, 1.0, -4.229e-07, -8.57e-09, 1.0, 0.0, 0.0, -1.0, 0.0, 0.0, -1.0, 0.0, 0.0, -1.0, 0.0, 0.0, -1.0, -0.0416, 0.9991, 0.0005282, -0.0416, 0.9991, 0.0005282, -0.0416, 0.9991, 0.0005282, -0.0416, 0.9991, 0.0005282, 0.0, -1.0, -1.582e-06, 0.0, -1.0, -1.643e-06, 0.0, -1.0, 0.0, 0.0, -1.0, 0.0, 0.0, 1.0, 0.0, 0.0, 1.0, 0.0, 0.0, 1.0, 0.0, 0.0, 1.0, 0.0, -0.04255, -0.9991, 0.0006338, -0.04255, -0.9991, 0.0006338, -0.04255, -0.9991, 0.0006338, -0.04255, -0.9991, 0.0006338, -3.546e-08, 0.0, 1.0, -3.355e-08, 0.0, 1.0, 0.0, 0.0, 1.0, 0.0, 0.0, 1.0, 0.03359, 0.01205, 0.9994, 0.03359, 0.01205, 0.9994, 0.03359, 0.01205, 0.9994, 0.9997, 0.02488, 0.0, 0.9997, 0.02488, 0.0, 0.9997, 0.02488, 0.0, 0.9997, 0.02488, 0.0, 0.0, -0.0135, 0.9999, 0.0, -0.0135, 0.9999, -3.378e-07, -2.305e-05, 1.0, 2.608e-07, 2.825e-05, 1.0, 4.249e-07, 2.842e-05, 1.0, -3.378e-07, -2.305e-05, 1.0, 0.0, -0.0135, 0.9999, 0.0, -0.0135, 0.9999, -0.9997, 0.02488, -4.522e-06, -0.9997, 0.02488, -4.522e-06, -0.9997, 0.02488, -4.522e-06, -0.9997, 0.02488, -4.522e-06, -0.01704, -0.0271, 0.9995, -0.01704, -0.0271, 0.9995, -0.01704, -0.0271, 0.9995, -0.01704, -0.0271, 0.9995, 0.9995, -0.0271, -0.01704, 0.9995, -0.0271, -0.01704, 0.9995, -0.0271, -0.01704, 0.9995, -0.0271, -0.01704, 0.0, 0.02488, -0.9997, 0.0, 0.02488, -0.9997, 0.0, 0.02488, -0.9997, 0.0, 0.02488, -0.9997, 0.997, 0.07649, -0.01299, 0.997, 0.07649, -0.01299, 0.997, 0.07649, -0.01299, 0.997, 0.07649, -0.01299, 0.0, 0.02488, 0.9997, 0.0, 0.02488, 0.9997, 0.0, 0.02488, 0.9997, 0.0, 0.02488, 0.9997, -0.01215, -0.02743, -0.9995, -0.01215, -0.02743, -0.9995, -0.01215, -0.02743, -0.9995, -0.01215, -0.02743, -0.9995, -0.9995, -0.03147, 4.537e-06, -0.9995, -0.03147, 4.537e-06, -0.9995, -0.03147, 4.537e-06, -0.9995, -0.03147, 4.537e-06, -0.0002483, -0.01377, -0.9999, 1.324e-05, -0.01376, -0.9999, -4.226e-06, -9.057e-06, -1.0, -2.061e-08, -8.797e-06, -1.0, -1.46e-07, -2.562e-06, -1.0, -4.226e-06, -9.057e-06, -1.0, 1.324e-05, -0.01376, -0.9999, 0.0002884, -0.01375, -0.9999, 0.9997, 0.02488, 0.0, 0.9997, 0.02488, 0.0, 0.9997, 0.02488, 0.0, 0.9997, 0.02488, 0.0, 0.01295, -0.02658, -0.9996, 0.01295, -0.02658, -0.9996, 0.01295, -0.02658, -0.9996, 0.01295, -0.02658, -0.9996, -0.9996, -0.02658, 0.01295, -0.9996, -0.02658, 0.01295, -0.9996, -0.02658, 0.01295, -0.9996, -0.02658, 0.01295, 0.0, 0.02488, 0.9997, 0.0, 0.02488, 0.9997, 0.0, 0.02488, 0.9997, 0.0, 0.02488, 0.9997, -0.9996, -0.02699, 0.0, -0.9996, -0.02699, 0.0, -0.9996, -0.02699, 0.0, -0.9996, -0.02699, 0.0, 0.0, 0.02488, -0.9997, 0.0, 0.02488, -0.9997, 0.0, 0.02488, -0.9997, 0.0, 0.02488, -0.9997, -0.9995, 0.026, 0.01985, -0.9995, 0.026, 0.01985, -0.9995, 0.026, 0.01985, -0.9995, 0.026, 0.01985, 0.0, 1.0, -2.953e-07, 0.0, 1.0, -6.078e-08, 0.0, 1.0, -3.435e-07, 0.0, 1.0, -3.435e-07, 0.0, 0.0, -1.0, 0.0, 0.0, -1.0, 1.803e-07, -8.6e-08, -1.0, 1.895e-07, -9.038e-08, -1.0, 0.0, -1.0, 0.0, 0.0, -1.0, 0.0, 0.0, -1.0, 0.0, 0.0, -1.0, 0.0, 0.0, 0.0, 1.0, 0.0, 0.0, 1.0, 0.0, 0.0, 1.0, 0.0, 0.0, 1.0, -0.9994, 0.007477, -0.03242, -0.9994, 0.007477, -0.03242, -0.9994, 0.007477, -0.03242, -0.5354, -0.6032, 0.5912, -0.5354, -0.6032, 0.5912, -0.5354, -0.6032, 0.5912, 0.03785, -0.9981, -0.0496, 0.03785, -0.9981, -0.0496, 0.03785, -0.9981, -0.0496, -0.02791, 0.005044, -0.9996, -0.02791, 0.005044, -0.9996, -0.02791, 0.005044, -0.9996, 0.9996, 0.02475, -0.01096, 0.9996, 0.02475, -0.01096, 0.9996, 0.02475, -0.01096, 0.9996, 0.02475, -0.01096, 0.0, 1.0, -1.932e-07, 0.0, 1.0, 3.945e-08, 0.0, 1.0, -9.304e-08, -0.9995, 0.0009903, 0.03022, -0.9995, 0.0009903, 0.03022, -0.9995, 0.0009903, 0.03022, 0.03155, 0.004689, -0.9995, 0.03155, 0.004689, -0.9995, 0.03155, 0.004689, -0.9995, 4.54e-07, -3.015e-08, -1.0, 4.54e-07, -3.015e-08, -1.0, 2.704e-07, -1.544e-08, -1.0, 2.613e-07, -1.47e-08, -1.0, 1.0, 6.055e-07, 0.0, 1.0, 6.055e-07, 0.0, 1.0, 6.055e-07, 0.0, 1.0, 6.055e-07, 0.0, 0.0, -1.0, 0.0, 0.0, -1.0, 0.0, 0.0, -1.0, 0.0, 0.0, -1.0, 0.0, 0.0, -1.0, 0.0, 0.0, -1.0, 0.0, 0.0, -1.0, 0.0, 0.0, -1.0, 0.0, 0.01167, -0.02684, 0.9996, 0.01167, -0.02684, 0.9996, 0.01167, -0.02684, 0.9996, 0.01167, -0.02684, 0.9996, -0.9996, -0.02684, -0.01166, -0.9996, -0.02684, -0.01166, -0.9996, -0.02684, -0.01166, -0.9996, -0.02684, -0.01166, 0.0, 1.0, 0.0, 0.0, 1.0, 0.0, 0.0, 1.0, 0.0, -0.7735, 0.6036, 0.1933, -0.7735, 0.6036, 0.1933, -0.7735, 0.6036, 0.1933, -0.6768, 0.6812, -0.2792, -0.6768, 0.6812, -0.2792, -0.6768, 0.6812, -0.2792, -1.0, 6.324e-07, 0.0, -1.0, 6.324e-07, 0.0, -1.0, 2.344e-06, 0.0, -1.0, 8.806e-07, 0.0, -1.0, 8.806e-07, 0.0, -1.0, 2.344e-06, 0.0, -1.0, 7.92e-08, 0.0, 0.0, 1.0, -9.304e-08, 0.0, 1.0, 3.945e-08, 0.0, 1.0, 6.207e-08, 0.0, 1.0, -6.078e-08, 0.0, 1.0, -9.304e-08, 0.0, 1.0, -6.078e-08, 0.0, 1.0, -2.953e-07])] * 3)])

# ---- objects
ob_sm_prop_crate_large_01 = bpy.data.objects.new('SM_Prop_Crate_Large_01', me_mesh)

# ---- transforms, parenting, visibility, modifiers, constraints
ob_sm_prop_crate_large_01.location = (0.0, 0.0, 0.0)
ob_sm_prop_crate_large_01.rotation_euler = (1.571, -0.0, 0.0)
ob_sm_prop_crate_large_01.scale = (0.01, 0.01, 0.01)
ob_sm_prop_crate_large_01.color = (0.8, 0.8, 0.8, 1.0)

# ---- collection membership
scene.collection.objects.link(ob_sm_prop_crate_large_01)

# ---- scene / render settings (as saved in the file)
scene.frame_start = 1; scene.frame_end = 250; scene.frame_set(1)
scene.render.engine = 'BLENDER_EEVEE_NEXT'
scene.cycles.sampling_pattern = 'TABULATED_SOBOL'
scene.view_settings.view_transform = 'Filmic'
bpy.context.view_layer.update()

# ---- added for rendering (the .blend has no active camera and no usable light): camera, sun
cam_auto = bpy.data.cameras.new('AutoCamera')
cam_auto.lens = 50.0
cam_auto.sensor_width = 36.0
cam_auto.clip_end = 1000.0
ob_auto_camera = bpy.data.objects.new('AutoCamera', cam_auto)
scene.collection.objects.link(ob_auto_camera)
ob_auto_camera.location = (1.28577, -1.54292, 1.42312)
ob_auto_camera.rotation_euler = (1.09748, -7.21219e-08, 0.694738)
scene.camera = ob_auto_camera
light_auto_sun = bpy.data.lights.new('AutoSun', 'SUN')
light_auto_sun.energy = 3.0
light_auto_sun.angle = 0.0523599
ob_auto_sun = bpy.data.objects.new('AutoSun', light_auto_sun)
scene.collection.objects.link(ob_auto_sun)
ob_auto_sun.rotation_euler = (0.872665, 0.174533, 0.523599)
bpy.context.view_layer.update()
